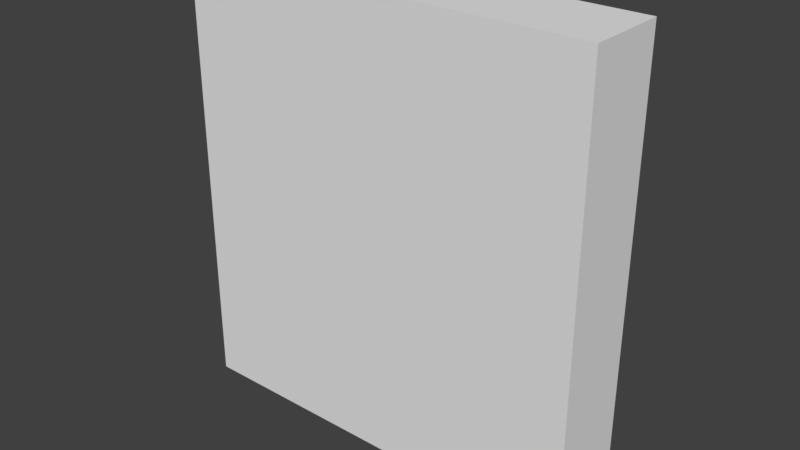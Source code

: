 # Source: porta_spazialo.blend  (saved by Blender 2.79.0; exported with 4.5.12 LTS)
import bpy
from mathutils import Matrix  # noqa: F401  (used for matrix-valued properties, if any)

bpy.ops.wm.read_factory_settings(use_empty=True)
scene = bpy.context.scene
scene.name = 'Scene'

# ---- collections
col_collection_1 = bpy.data.collections.new('Collection 1'); scene.collection.children.link(col_collection_1)

# ---- world
world_world = bpy.data.worlds.new('World'); scene.world = world_world
world_world.color = (0.05088, 0.05088, 0.05088)
world_world.use_sun_shadow = False
world_world.sun_shadow_jitter_overblur = 0.0
world_world.cycles.sampling_method = 'MANUAL'

# ---- meshes
me_cube_001 = bpy.data.meshes.new('Cube.001')
me_cube_001.from_pydata([(0.2953, 0.5713, -0.2761), (-0.2987, 0.5713, -0.2761), (-0.2987, 0.5713, 0.2202), (0.2953, 0.5713, 0.2202), (-0.2987, -0.654, -0.2761), (0.2953, -0.654, -0.2761), (0.2953, -0.654, 0.2202), (-0.2987, -0.654, 0.2202)], [], [(1, 0, 5, 4), (4, 5, 6, 7), (0, 1, 2, 3), (2, 7, 6, 3), (5, 0, 3, 6), (4, 7, 2, 1)])
me_cube_001.use_remesh_preserve_volume = False
me_cube_001.use_remesh_preserve_attributes = False
me_cube_001.use_mirror_vertex_groups = False
me_cube_001.update()

# ---- objects
ob_cube_001 = bpy.data.objects.new('Cube.001', me_cube_001)

# ---- transforms, parenting, visibility, modifiers, constraints
ob_cube_001.location = (0.0, 4.261, -3.484)
ob_cube_001.scale = (5.804, 0.5522, 7.412)
ob_cube_001.lineart.crease_threshold = 0.0

# ---- collection membership
col_collection_1.objects.link(ob_cube_001)

# ---- scene / render settings (as saved in the file)
scene.frame_start = 1; scene.frame_end = 250; scene.frame_set(3)
scene.render.engine = 'BLENDER_EEVEE_NEXT'
scene.render.resolution_percentage = 50
scene.render.dither_intensity = 0.0
scene.cycles.use_denoising = False
scene.cycles.samples = 128
scene.cycles.sampling_pattern = 'TABULATED_SOBOL'
scene.cycles.light_sampling_threshold = 0.0
scene.cycles.use_adaptive_sampling = False
scene.cycles.use_light_tree = False
scene.cycles.blur_glossy = 0.0
scene.cycles.sample_clamp_indirect = 0.0
scene.view_settings.view_transform = 'Standard'
bpy.context.view_layer.update()

# ---- added for rendering (the .blend has no active camera and no usable light): camera, sun
cam_auto = bpy.data.cameras.new('AutoCamera')
cam_auto.lens = 50.0
cam_auto.sensor_width = 36.0
cam_auto.clip_end = 1000.0
ob_auto_camera = bpy.data.objects.new('AutoCamera', cam_auto)
scene.collection.objects.link(ob_auto_camera)
ob_auto_camera.location = (4.69619, -1.40967, 0.07374)
ob_auto_camera.rotation_euler = (1.09748, -7.21219e-08, 0.694738)
scene.camera = ob_auto_camera
light_auto_sun = bpy.data.lights.new('AutoSun', 'SUN')
light_auto_sun.energy = 3.0
light_auto_sun.angle = 0.0523599
ob_auto_sun = bpy.data.objects.new('AutoSun', light_auto_sun)
scene.collection.objects.link(ob_auto_sun)
ob_auto_sun.rotation_euler = (0.872665, 0.174533, 0.523599)
bpy.context.view_layer.update()
